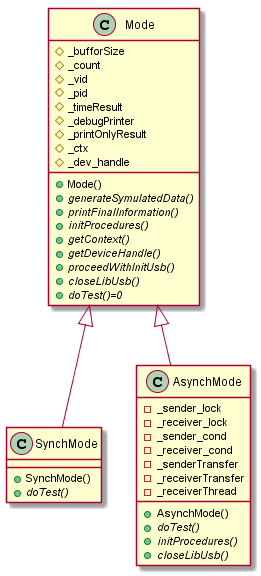

The diagram above was rendered by PlantUML. Its source (embedded in the PNG):
@startuml
Mode <|-- SynchMode
Mode <|-- AsynchMode

Class Mode {
 + Mode()
 +{abstract} generateSymulatedData()
 +{abstract} printFinalInformation()
 +{abstract} initProcedures()
 +{abstract} getContext()
 +{abstract} getDeviceHandle()
 +{abstract} proceedWithInitUsb()
 +{abstract} closeLibUsb()
 +{abstract} doTest()=0
 #_bufforSize
 #_count
 #_vid
 #_pid
 #_timeResult
 #_debugPrinter
 #_printOnlyResult
 #_ctx
 #_dev_handle
}

class SynchMode {
 +SynchMode()
 +{abstract} doTest()
}

class AsynchMode {
 +AsynchMode()
 +{abstract} doTest()
 +{abstract} initProcedures()
 +{abstract} closeLibUsb()
 -_sender_lock
 -_receiver_lock
 -_sender_cond
 -_receiver_cond
 -_senderTransfer
 -_receiverTransfer
 -_receiverThread
}

@enduml